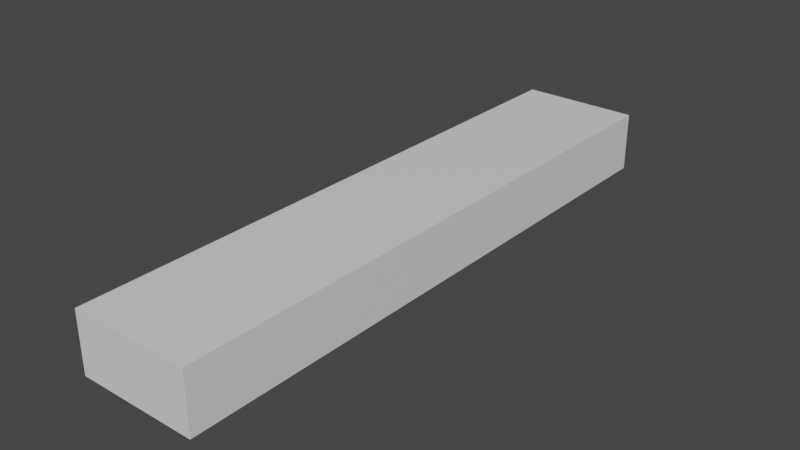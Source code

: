 # Source: lamp2.blend  (saved by Blender 3.2.14; exported with 4.5.12 LTS)
import bpy
from mathutils import Matrix  # noqa: F401  (used for matrix-valued properties, if any)

bpy.ops.wm.read_factory_settings(use_empty=True)
scene = bpy.context.scene
scene.name = 'Scene'

# ---- collections
col_collection = bpy.data.collections.new('Collection'); scene.collection.children.link(col_collection)

# ---- materials (node trees are filled in below, after node groups)
mat_casing = bpy.data.materials.new('Casing')
mat_casing.alpha_threshold = 0.0
mat_casing.use_transparent_shadow = False
mat_casing.line_color = (0.0, 0.0, 0.0, 1.0)
mat_lamps = bpy.data.materials.new('Lamps')
mat_lamps.use_transparent_shadow = False
mat_glass = bpy.data.materials.new('Glass')
mat_glass.use_transparent_shadow = False

# ---- material node trees
mat_casing.use_nodes = True; mat_casing.node_tree.nodes.clear()
_N = mat_casing.node_tree.nodes; _L = mat_casing.node_tree.links
n0 = _N.new('ShaderNodeOutputMaterial'); n0.name = 'Material Output'; n0.location = (300, 300)
n1 = _N.new('ShaderNodeBsdfPrincipled'); n1.name = 'Principled BSDF'; n1.location = (10, 300)
n1.distribution = 'GGX'
n1.subsurface_method = 'RANDOM_WALK_SKIN'
n1.inputs[2].default_value = 0.4
n1.inputs[3].default_value = 1.45
n1.inputs[27].default_value = (0.0, 0.0, 0.0, 1.0)
n1.inputs[28].default_value = 1.0
_L.new(n1.outputs[0], n0.inputs[0])
n0.is_active_output = True
mat_lamps.use_nodes = True; mat_lamps.node_tree.nodes.clear()
_N = mat_lamps.node_tree.nodes; _L = mat_lamps.node_tree.links
n0 = _N.new('ShaderNodeBsdfPrincipled'); n0.name = 'Principled BSDF'; n0.location = (10, 300)
n0.distribution = 'GGX'
n0.subsurface_method = 'RANDOM_WALK_SKIN'
n0.inputs[3].default_value = 1.45
n0.inputs[27].default_value = (0.0, 0.0, 0.0, 1.0)
n0.inputs[28].default_value = 1.0
n1 = _N.new('ShaderNodeOutputMaterial'); n1.name = 'Material Output'; n1.location = (300, 300)
_L.new(n0.outputs[0], n1.inputs[0])
n1.is_active_output = True
mat_glass.use_nodes = True; mat_glass.node_tree.nodes.clear()
_N = mat_glass.node_tree.nodes; _L = mat_glass.node_tree.links
n0 = _N.new('ShaderNodeBsdfPrincipled'); n0.name = 'Principled BSDF'; n0.location = (10, 300)
n0.distribution = 'GGX'
n0.subsurface_method = 'RANDOM_WALK_SKIN'
n0.inputs[3].default_value = 1.45
n0.inputs[27].default_value = (0.0, 0.0, 0.0, 1.0)
n0.inputs[28].default_value = 1.0
n1 = _N.new('ShaderNodeOutputMaterial'); n1.name = 'Material Output'; n1.location = (300, 300)
_L.new(n0.outputs[0], n1.inputs[0])
n1.is_active_output = True

# ---- world
world_world = bpy.data.worlds.new('World'); scene.world = world_world
world_world.use_nodes = True; world_world.node_tree.nodes.clear()
_N = world_world.node_tree.nodes; _L = world_world.node_tree.links
n0 = _N.new('ShaderNodeOutputWorld'); n0.name = 'World Output'; n0.location = (300, 300)
n1 = _N.new('ShaderNodeBackground'); n1.name = 'Background'; n1.location = (10, 300)
n1.inputs[0].default_value = (0.05088, 0.05088, 0.05088, 1.0)
_L.new(n1.outputs[0], n0.inputs[0])
n0.is_active_output = True
world_world.color = (0.05088, 0.05088, 0.05088)
world_world.use_sun_shadow = False
world_world.sun_shadow_jitter_overblur = 0.0

# ---- meshes
me_cube = bpy.data.meshes.new('Cube')
me_cube.from_pydata([(-0.1, 0.5, 0.05), (-0.085, 0.485, -0.05), (0.1, 0.5, 0.05), (0.085, 0.485, -0.05), (-0.1, -0.5, 0.05), (-0.085, -0.485, -0.05), (0.1, -0.5, 0.05), (0.085, -0.485, -0.05), (-0.1, -0.5, -0.05), (0.1, -0.5, -0.05), (-0.1, 0.5, -0.05), (0.1, 0.5, -0.05), (-0.085, -0.485, 0.035), (0.085, -0.485, 0.035), (-0.085, 0.485, 0.035), (0.085, 0.485, 0.035)], [], [(0, 4, 6, 2), (11, 2, 6, 9), (9, 6, 4, 8), (5, 1, 14, 12), (10, 0, 2, 11), (8, 4, 0, 10), (5, 7, 9, 8), (1, 5, 8, 10), (7, 3, 11, 9), (3, 1, 10, 11), (12, 14, 15, 13), (3, 7, 13, 15), (7, 5, 12, 13), (1, 3, 15, 14)])
_uv = me_cube.uv_layers.new(name='UVMap')
_uv.uv.foreach_set('vector', [0.3846, 0.0, 0.3846, 0.9615, 0.1923, 0.9615, 0.1923, 2.98e-08, 0.6442, 0.9615, 0.5481, 0.9615, 0.5481, 0.0, 0.6442, 0.0, 1.0, 0.1923, 0.9038, 0.1923, 0.9038, 0.0, 1.0, 0.0, 0.8221, 0.0, 0.8221, 0.9327, 0.7404, 0.9327, 0.7404, 0.0, 1.0, 0.3846, 0.9038, 0.3846, 0.9038, 0.1923, 1.0, 0.1923, 0.7404, 0.9615, 0.6442, 0.9615, 0.6442, 0.0, 0.7404, 0.0, 0.01442, 0.9471, 0.1779, 0.9471, 0.1923, 0.9615, 0.0, 0.9615, 0.01442, 0.01442, 0.01442, 0.9471, 0.0, 0.9615, 9.686e-08, 0.0, 0.1779, 0.9471, 0.1779, 0.01442, 0.1923, 2.98e-08, 0.1923, 0.9615, 0.1779, 0.01442, 0.01442, 0.01442, 9.686e-08, 0.0, 0.1923, 2.98e-08, 0.3846, 0.9327, 0.3846, 0.0, 0.5481, 0.0, 0.5481, 0.9327, 0.9038, 0.0, 0.9038, 0.9327, 0.8221, 0.9327, 0.8221, 0.0, 0.9856, 0.5481, 0.9856, 0.7115, 0.9038, 0.7115, 0.9038, 0.5481, 0.9856, 0.3846, 0.9856, 0.5481, 0.9038, 0.5481, 0.9038, 0.3846])
me_cube.materials.append(mat_casing)
me_cube.use_mirror_vertex_groups = False
me_cube.update()
me_cylinder_002 = bpy.data.meshes.new('Cylinder.002')
me_cylinder_002.from_pydata([(0.01, -0.49, 1.311e-09), (0.01, 0.49, -1.311e-09), (0.01228, -0.49, -0.01148), (0.01228, 0.49, -0.01148), (0.01879, -0.49, -0.02121), (0.01879, 0.49, -0.02121), (0.02852, -0.49, -0.02772), (0.02852, 0.49, -0.02772), (0.04, -0.49, -0.03), (0.04, 0.49, -0.03), (0.05148, -0.49, -0.02772), (0.05148, 0.49, -0.02772), (0.06121, -0.49, -0.02121), (0.06121, 0.49, -0.02121), (0.06772, -0.49, -0.01148), (0.06772, 0.49, -0.01148), (0.07, -0.49, 3.934e-09), (0.07, 0.49, 1.311e-09), (0.06772, -0.49, 0.01148), (0.06772, 0.49, 0.01148), (0.06121, -0.49, 0.02121), (0.06121, 0.49, 0.02121), (0.05148, -0.49, 0.02772), (0.05148, 0.49, 0.02772), (0.04, -0.49, 0.03), (0.04, 0.49, 0.03), (0.02852, -0.49, 0.02772), (0.02852, 0.49, 0.02772), (0.01879, -0.49, 0.02121), (0.01879, 0.49, 0.02121), (0.01228, -0.49, 0.01148), (0.01228, 0.49, 0.01148), (-0.07, -0.49, 1.311e-09), (-0.07, 0.49, -1.311e-09), (-0.06772, -0.49, -0.01148), (-0.06772, 0.49, -0.01148), (-0.06121, -0.49, -0.02121), (-0.06121, 0.49, -0.02121), (-0.05148, -0.49, -0.02772), (-0.05148, 0.49, -0.02772), (-0.04, -0.49, -0.03), (-0.04, 0.49, -0.03), (-0.02852, -0.49, -0.02772), (-0.02852, 0.49, -0.02772), (-0.01879, -0.49, -0.02121), (-0.01879, 0.49, -0.02121), (-0.01228, -0.49, -0.01148), (-0.01228, 0.49, -0.01148), (-0.01, -0.49, 3.934e-09), (-0.01, 0.49, 1.311e-09), (-0.01228, -0.49, 0.01148), (-0.01228, 0.49, 0.01148), (-0.01879, -0.49, 0.02121), (-0.01879, 0.49, 0.02121), (-0.02852, -0.49, 0.02772), (-0.02852, 0.49, 0.02772), (-0.04, -0.49, 0.03), (-0.04, 0.49, 0.03), (-0.05148, -0.49, 0.02772), (-0.05148, 0.49, 0.02772), (-0.06121, -0.49, 0.02121), (-0.06121, 0.49, 0.02121), (-0.06772, -0.49, 0.01148), (-0.06772, 0.49, 0.01148)], [], [(0, 1, 3, 2), (2, 3, 5, 4), (4, 5, 7, 6), (6, 7, 9, 8), (8, 9, 11, 10), (10, 11, 13, 12), (12, 13, 15, 14), (14, 15, 17, 16), (16, 17, 19, 18), (18, 19, 21, 20), (20, 21, 23, 22), (22, 23, 25, 24), (24, 25, 27, 26), (26, 27, 29, 28), (3, 1, 31, 29, 27, 25, 23, 21, 19, 17, 15, 13, 11, 9, 7, 5), (28, 29, 31, 30), (30, 31, 1, 0), (0, 2, 4, 6, 8, 10, 12, 14, 16, 18, 20, 22, 24, 26, 28, 30), (32, 33, 35, 34), (34, 35, 37, 36), (36, 37, 39, 38), (38, 39, 41, 40), (40, 41, 43, 42), (42, 43, 45, 44), (44, 45, 47, 46), (46, 47, 49, 48), (48, 49, 51, 50), (50, 51, 53, 52), (52, 53, 55, 54), (54, 55, 57, 56), (56, 57, 59, 58), (58, 59, 61, 60), (35, 33, 63, 61, 59, 57, 55, 53, 51, 49, 47, 45, 43, 41, 39, 37), (60, 61, 63, 62), (62, 63, 33, 32), (32, 34, 36, 38, 40, 42, 44, 46, 48, 50, 52, 54, 56, 58, 60, 62)])
me_cylinder_002.polygons.foreach_set('use_smooth', [True] * 36)
_uv = me_cylinder_002.uv_layers.new(name='UVMap')
_uv.uv.foreach_set('vector', [1.0, 0.5, 1.0, 1.0, 0.9375, 1.0, 0.9375, 0.5, 0.9375, 0.5, 0.9375, 1.0, 0.875, 1.0, 0.875, 0.5, 0.875, 0.5, 0.875, 1.0, 0.8125, 1.0, 0.8125, 0.5, 0.8125, 0.5, 0.8125, 1.0, 0.75, 1.0, 0.75, 0.5, 0.75, 0.5, 0.75, 1.0, 0.6875, 1.0, 0.6875, 0.5, 0.6875, 0.5, 0.6875, 1.0, 0.625, 1.0, 0.625, 0.5, 0.625, 0.5, 0.625, 1.0, 0.5625, 1.0, 0.5625, 0.5, 0.5625, 0.5, 0.5625, 1.0, 0.5, 1.0, 0.5, 0.5, 0.5, 0.5, 0.5, 1.0, 0.4375, 1.0, 0.4375, 0.5, 0.4375, 0.5, 0.4375, 1.0, 0.375, 1.0, 0.375, 0.5, 0.375, 0.5, 0.375, 1.0, 0.3125, 1.0, 0.3125, 0.5, 0.3125, 0.5, 0.3125, 1.0, 0.25, 1.0, 0.25, 0.5, 0.25, 0.5, 0.25, 1.0, 0.1875, 1.0, 0.1875, 0.5, 0.1875, 0.5, 0.1875, 1.0, 0.125, 1.0, 0.125, 0.5, 0.3418, 0.4717, 0.25, 0.49, 0.1582, 0.4717, 0.08029, 0.4197, 0.02827, 0.3418, 0.01, 0.25, 0.02827, 0.1582, 0.08029, 0.08029, 0.1582, 0.02827, 0.25, 0.01, 0.3418, 0.02827, 0.4197, 0.08029, 0.4717, 0.1582, 0.49, 0.25, 0.4717, 0.3418, 0.4197, 0.4197, 0.125, 0.5, 0.125, 1.0, 0.0625, 1.0, 0.0625, 0.5, 0.0625, 0.5, 0.0625, 1.0, 0.0, 1.0, 0.0, 0.5, 0.75, 0.49, 0.8418, 0.4717, 0.9197, 0.4197, 0.9717, 0.3418, 0.99, 0.25, 0.9717, 0.1582, 0.9197, 0.08029, 0.8418, 0.02827, 0.75, 0.01, 0.6582, 0.02827, 0.5803, 0.08029, 0.5283, 0.1582, 0.51, 0.25, 0.5283, 0.3418, 0.5803, 0.4197, 0.6582, 0.4717, 1.0, 0.5, 1.0, 1.0, 0.9375, 1.0, 0.9375, 0.5, 0.9375, 0.5, 0.9375, 1.0, 0.875, 1.0, 0.875, 0.5, 0.875, 0.5, 0.875, 1.0, 0.8125, 1.0, 0.8125, 0.5, 0.8125, 0.5, 0.8125, 1.0, 0.75, 1.0, 0.75, 0.5, 0.75, 0.5, 0.75, 1.0, 0.6875, 1.0, 0.6875, 0.5, 0.6875, 0.5, 0.6875, 1.0, 0.625, 1.0, 0.625, 0.5, 0.625, 0.5, 0.625, 1.0, 0.5625, 1.0, 0.5625, 0.5, 0.5625, 0.5, 0.5625, 1.0, 0.5, 1.0, 0.5, 0.5, 0.5, 0.5, 0.5, 1.0, 0.4375, 1.0, 0.4375, 0.5, 0.4375, 0.5, 0.4375, 1.0, 0.375, 1.0, 0.375, 0.5, 0.375, 0.5, 0.375, 1.0, 0.3125, 1.0, 0.3125, 0.5, 0.3125, 0.5, 0.3125, 1.0, 0.25, 1.0, 0.25, 0.5, 0.25, 0.5, 0.25, 1.0, 0.1875, 1.0, 0.1875, 0.5, 0.1875, 0.5, 0.1875, 1.0, 0.125, 1.0, 0.125, 0.5, 0.3418, 0.4717, 0.25, 0.49, 0.1582, 0.4717, 0.08029, 0.4197, 0.02827, 0.3418, 0.01, 0.25, 0.02827, 0.1582, 0.08029, 0.08029, 0.1582, 0.02827, 0.25, 0.01, 0.3418, 0.02827, 0.4197, 0.08029, 0.4717, 0.1582, 0.49, 0.25, 0.4717, 0.3418, 0.4197, 0.4197, 0.125, 0.5, 0.125, 1.0, 0.0625, 1.0, 0.0625, 0.5, 0.0625, 0.5, 0.0625, 1.0, 0.0, 1.0, 0.0, 0.5, 0.75, 0.49, 0.8418, 0.4717, 0.9197, 0.4197, 0.9717, 0.3418, 0.99, 0.25, 0.9717, 0.1582, 0.9197, 0.08029, 0.8418, 0.02827, 0.75, 0.01, 0.6582, 0.02827, 0.5803, 0.08029, 0.5283, 0.1582, 0.51, 0.25, 0.5283, 0.3418, 0.5803, 0.4197, 0.6582, 0.4717])
me_cylinder_002.materials.append(mat_lamps)
me_cylinder_002.update()
me_cube_001 = bpy.data.meshes.new('Cube.001')
me_cube_001.from_pydata([(-0.085, -0.485, -0.0473), (0.085, -0.485, -0.0473), (-0.085, 0.485, -0.0473), (0.085, 0.485, -0.0473)], [], [(0, 2, 3, 1)])
_uv = me_cube_001.uv_layers.new(name='UVMap')
_uv.uv.foreach_set('vector', [0.1753, 0.0, 0.1753, 1.0, 0.0, 1.0, 0.0, 0.0])
me_cube_001.materials.append(mat_glass)
me_cube_001.use_mirror_vertex_groups = False
me_cube_001.update()

# ---- objects
ob_casing = bpy.data.objects.new('Casing', me_cube)
ob_lamp2 = bpy.data.objects.new('Lamp2', me_cylinder_002)
ob_glass = bpy.data.objects.new('Glass', me_cube_001)

# ---- transforms, parenting, visibility, modifiers, constraints
ob_casing.location = (0.0, 0.0, 0.0)
ob_casing.lock_rotations_4d = False
ob_casing.empty_display_type = 'ARROWS'
ob_casing.lineart.crease_threshold = 0.0
ob_lamp2.location = (0.0, 0.0, 0.0)
ob_glass.location = (0.0, 0.0, 0.002214)
ob_glass.lock_rotations_4d = False
ob_glass.empty_display_type = 'ARROWS'
ob_glass.lineart.crease_threshold = 0.0

# ---- collection membership
col_collection.objects.link(ob_casing)
col_collection.objects.link(ob_lamp2)
col_collection.objects.link(ob_glass)

# ---- scene / render settings (as saved in the file)
scene.frame_start = 1; scene.frame_end = 250; scene.frame_set(2)
scene.render.engine = 'BLENDER_EEVEE_NEXT'
scene.cycles.sampling_pattern = 'TABULATED_SOBOL'
scene.cycles.use_light_tree = False
scene.view_settings.view_transform = 'Filmic'
bpy.context.view_layer.update()

# ---- added for rendering (the .blend has no active camera and no usable light): camera, sun
cam_auto = bpy.data.cameras.new('AutoCamera')
cam_auto.lens = 50.0
cam_auto.sensor_width = 36.0
cam_auto.clip_end = 1000.0
ob_auto_camera = bpy.data.objects.new('AutoCamera', cam_auto)
scene.collection.objects.link(ob_auto_camera)
ob_auto_camera.location = (0.948073, -1.13769, 0.758458)
ob_auto_camera.rotation_euler = (1.09748, -7.21219e-08, 0.694738)
scene.camera = ob_auto_camera
light_auto_sun = bpy.data.lights.new('AutoSun', 'SUN')
light_auto_sun.energy = 3.0
light_auto_sun.angle = 0.0523599
ob_auto_sun = bpy.data.objects.new('AutoSun', light_auto_sun)
scene.collection.objects.link(ob_auto_sun)
ob_auto_sun.rotation_euler = (0.872665, 0.174533, 0.523599)
bpy.context.view_layer.update()
